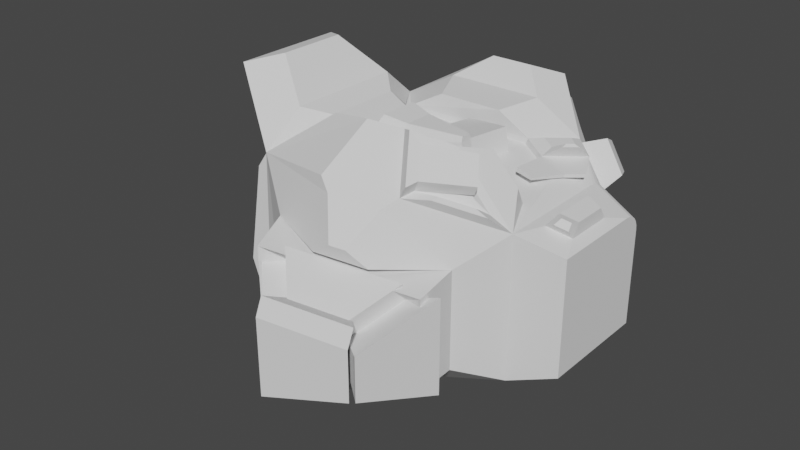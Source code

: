 # Source: slenmemis_Niyobyum.blend  (saved by Blender 2.93.21; exported with 4.5.12 LTS)
import bpy
from mathutils import Matrix  # noqa: F401  (used for matrix-valued properties, if any)

bpy.ops.wm.read_factory_settings(use_empty=True)
scene = bpy.context.scene
scene.name = 'Scene'

# ---- collections
col_collection = bpy.data.collections.new('Collection'); scene.collection.children.link(col_collection)

# ---- world
world_world = bpy.data.worlds.new('World'); scene.world = world_world
world_world.use_nodes = True; world_world.node_tree.nodes.clear()
_N = world_world.node_tree.nodes; _L = world_world.node_tree.links
n0 = _N.new('ShaderNodeOutputWorld'); n0.name = 'World Output'; n0.location = (300, 300)
n1 = _N.new('ShaderNodeBackground'); n1.name = 'Background'; n1.location = (10, 300)
n1.inputs[0].default_value = (0.05088, 0.05088, 0.05088, 1.0)
_L.new(n1.outputs[0], n0.inputs[0])
n0.is_active_output = True
world_world.color = (0.05088, 0.05088, 0.05088)
world_world.use_sun_shadow = False
world_world.sun_shadow_jitter_overblur = 0.0

# ---- meshes
me_cube_002 = bpy.data.meshes.new('Cube.002')
me_cube_002.from_pydata([(-1.0, -1.0, -1.0), (-1.028, -0.9177, 1.024), (-1.0, 1.0, -1.0), (-1.028, 0.9177, 1.024), (1.106, -0.4886, -0.4886), (1.106, -0.4886, 0.8157), (1.106, 0.8157, -0.4886), (1.505, 0.6875, -0.3604), (1.505, -0.3604, -0.3604), (1.505, -0.3604, 0.6875), (1.106, 0.645, 0.8157), (1.106, 0.8157, 0.645), (0.7496, 1.0, 1.0), (1.106, 0.6892, 0.8099), (1.106, 0.7304, 0.7929), (1.106, 0.7657, 0.7657), (1.106, 0.7929, 0.7304), (1.106, 0.8099, 0.6892), (1.505, 0.6875, 0.5167), (1.505, 0.5167, 0.6875), (1.505, 0.6816, 0.5609), (1.505, 0.6646, 0.6021), (1.505, 0.6375, 0.6375), (1.505, 0.6021, 0.6646), (1.505, 0.5609, 0.6816), (-0.589, -1.215, -0.6519), (-0.589, -1.215, 0.7046), (0.8396, -0.8681, 0.5796), (0.8396, -0.8681, -0.3051), (0.4908, -1.052, 1.126), (-0.1389, -1.204, 1.181), (0.4111, -1.165, 1.056), (-0.01598, -1.269, 1.093), (0.4339, -1.341, 0.6417), (-0.01364, -1.45, 0.6809), (0.2997, -1.434, 0.7909), (0.1659, -1.467, 0.8026), (-0.4307, -1.616, -0.5928), (-0.4307, -1.616, 0.6544), (0.8828, -1.297, 0.5395), (0.8828, -1.297, -0.2739), (-0.2857, -1.424, -0.407), (-0.2857, -1.424, 0.4966), (0.666, -1.193, 0.4134), (0.666, -1.193, -0.1759), (0.06942, -1.77, -0.1441), (0.06942, -1.77, 0.2735), (0.5092, -1.664, 0.235), (0.5092, -1.664, -0.03733), (-0.4514, -1.56, -0.4518), (-0.4514, -1.56, 0.5395), (-0.06181, -1.939, -0.1634), (-0.06181, -1.939, 0.2947), (0.9835, -1.186, 0.5453), (0.9835, -1.186, -0.2993), (0.7589, -1.86, 0.2897), (0.7589, -1.86, -0.1006), (-0.01292, -2.052, -0.2904), (-0.01292, -2.052, 0.3977), (0.7117, -1.877, 0.3343), (0.7117, -1.877, -0.1145), (0.5061, -1.597, 0.3855), (0.06628, -1.703, 0.424), (0.7086, -1.809, 0.4847), (-0.01606, -1.985, 0.5481), (0.7002, -1.271, 0.5887), (-0.2514, -1.502, 0.6719), (0.5435, -1.742, 0.4103), (0.1036, -1.848, 0.4488), (-0.6685, 1.221, 0.788), (-0.6685, 1.221, -0.6883), (0.8863, 1.085, -0.3109), (0.8863, 1.085, 0.5259), (0.623, 1.221, 0.788), (1.01, 0.7575, 0.578), (0.6529, 0.9417, 0.9331), (0.9025, 1.013, 0.5101), (0.5951, 1.172, 0.8161), (0.9108, 0.7794, 0.4748), (0.9108, 0.7794, -0.3153), (0.8362, 0.9577, 0.4275), (0.8362, 0.9577, -0.2534), (1.18, 0.9827, 0.7964), (0.9498, 1.102, 1.026), (1.111, 1.148, 0.7525), (0.9125, 1.25, 0.9501), (1.028, 0.871, 0.3165), (1.028, 0.871, -0.154), (0.984, 0.9772, 0.2883), (0.984, 0.9772, -0.1172), (-0.3126, 1.631, 0.5615), (-0.3126, 1.631, -0.3754), (0.6741, 1.544, -0.1359), (0.6741, 1.544, 0.3952), (0.507, 1.631, 0.5615), (-1.1, 1.286, 0.6307), (-1.1, 1.286, -0.6118), (-0.894, 1.423, 0.499), (-0.894, 1.423, -0.4182), (0.4325, 1.398, 0.9508), (-0.439, 1.398, 0.9508), (0.3542, 1.675, 0.798), (-0.1988, 1.675, 0.798), (0.286, 1.453, 1.348), (-0.4787, 1.453, 1.348), (0.2307, 1.55, 1.255), (-0.3339, 1.55, 1.255), (0.3658, 1.327, 0.8496), (-0.4226, 1.327, 0.8496), (0.1263, 1.527, 1.135), (-0.2183, 1.527, 1.135), (-0.8303, 1.008, 1.04), (-0.5939, 1.166, 0.889), (-0.4585, 1.331, 1.288), (-0.3552, 1.4, 1.222), (0.2585, 1.568, 1.115), (-0.2294, 1.568, 1.115), (0.2147, 1.723, 1.029), (-0.0949, 1.723, 1.029), (0.3286, 0.9639, 1.276), (-0.5649, 0.9639, 1.276), (0.09185, 1.195, 1.454), (-0.2987, 1.195, 1.454), (0.563, -0.4553, 1.357), (-0.447, -0.7005, 1.445), (0.2679, -0.7252, 1.506), (-0.03405, -0.7985, 1.532), (0.5743, -0.5665, 1.178), (-0.4356, -0.8117, 1.266), (0.2792, -0.8364, 1.327), (-0.02273, -0.9097, 1.353), (0.5308, -0.9276, 1.152), (0.94, -0.5534, 0.946), (0.3826, -0.7107, 1.405), (0.5788, -0.5312, 1.306), (0.5452, -1.053, 1.228), (0.3623, -0.7851, 1.539), (0.578, -0.9512, 1.25), (0.4564, -0.7732, 1.457), (0.6874, -0.9315, 1.124), (0.9905, -0.6542, 0.9714), (0.7071, -0.8704, 1.137), (0.9086, -0.6861, 1.036), (0.8379, -0.6135, 1.094), (0.7071, -0.4222, 1.316), (0.8795, -0.6342, 1.18), (0.7723, -0.4773, 1.362), (0.5747, -0.8493, 1.187), (0.8396, -0.607, 1.054), (0.4788, -0.7088, 1.351), (0.6058, -0.5926, 1.286), (-1.257, 0.7454, -0.7454), (-1.257, -0.7454, -0.7454), (-1.46, -0.2565, 1.003), (-1.46, 0.2565, 1.003), (-1.65, -0.5417, 1.555), (-1.65, 0.5417, 1.555), (-1.628, -0.1308, 1.189), (-1.628, 0.1308, 1.189), (-1.285, 0.5345, -0.4748), (-1.285, -0.5345, -0.4748), (-1.427, -0.1839, 0.7489), (-1.427, 0.1839, 0.7489), (-1.101, -0.1417, 0.9917), (-1.101, 0.1417, 0.9917), (-1.082, -0.1016, 0.8515), (-1.082, 0.1016, 0.8515), (-1.994, 0.3186, 0.5536), (-1.879, 0.5951, -0.4349), (-1.976, 0.2775, 0.4101), (-1.895, 0.4757, -0.2819), (-1.561, -0.2848, 0.1739), (-1.509, -0.1549, -0.2798), (-1.765, -0.2501, 0.04827), (-1.735, -0.1766, -0.2083), (-1.61, 0.7103, 0.5292), (-1.531, 0.8989, -0.1451), (-1.816, 0.7343, 0.356), (-1.771, 0.8409, -0.0253), (-1.103, 0.5345, -0.4537), (-1.103, -0.5345, -0.4537), (-1.245, -0.1839, 0.7701), (-1.245, 0.1839, 0.7701), (-1.468, 0.4803, -0.719), (-1.468, -0.4803, -0.719), (-1.486, 0.3443, -0.5447), (-1.486, -0.3443, -0.5447), (-0.9465, 0.3307, -0.1991), (-0.9465, -0.3307, -0.1991), (-1.034, -0.1138, 0.5581), (-1.034, 0.1138, 0.5581), (-1.664, -0.5694, -0.3214), (-1.759, -0.3407, 0.4963), (-1.677, -0.4707, -0.1948), (-1.744, -0.3068, 0.3775), (-0.9879, -0.5536, 1.321), (-0.9879, 0.5536, 1.321), (-1.363, -0.3268, 1.641), (-1.363, 0.3268, 1.641), (-0.8182, -0.6035, 1.047), (-0.8182, 0.6035, 1.047), (-0.7919, -0.364, 1.243), (-0.7919, 0.364, 1.243), (-0.4734, -0.4117, 1.032), (-0.4734, 0.4117, 1.032), (-0.4554, -0.2484, 1.166), (-0.4554, 0.2484, 1.166), (-0.1868, -0.307, 1.011), (-0.1868, 0.307, 1.011), (-0.1734, -0.1852, 1.11), (-0.1734, 0.1852, 1.11), (-0.3734, -0.4567, 1.159), (-0.3624, -0.3561, 1.241), (-0.197, -0.3922, 1.145), (-0.1888, -0.3172, 1.207), (-0.3945, -0.1867, 1.291), (-0.3945, 0.1867, 1.291), (-0.1825, -0.1392, 1.25), (-0.1825, 0.1392, 1.25), (0.3001, -0.05999, 1.189), (0.3001, 0.05999, 1.189), (0.2971, -0.04509, 1.234), (0.2971, 0.04509, 1.234), (-0.1245, -0.1852, 0.8146), (-0.1245, 0.1852, 0.8146), (0.349, -0.05999, 0.8929), (0.349, 0.05999, 0.8929), (0.4747, 0.622, 1.053), (-0.7234, 0.5665, 1.069), (0.1909, 0.5976, 1.239), (-0.4113, 0.5976, 1.239), (0.7244, 0.9834, 0.9243), (-1.003, 0.9034, 0.9475), (0.4571, 0.6159, 0.9759), (-0.7074, 0.562, 0.9915), (0.5794, -0.2849, 0.8986), (-0.6214, -0.5263, 1.016), (0.2737, -0.2661, 1.203), (-0.2945, -0.4041, 1.253), (0.6977, -0.192, 1.286), (0.9479, -0.2074, 1.037), (0.5645, -0.1049, 1.216), (0.7052, -0.1135, 1.075), (0.9595, 0.8094, 0.9607), (0.7142, 0.4722, 1.008), (0.937, 0.7946, 0.8932), (0.6985, 0.4668, 0.9392), (0.7464, 0.8679, 1.05), (0.6041, 0.6722, 1.077), (0.855, 0.7692, 1.029), (0.7281, 0.5947, 1.054), (0.9385, 0.6722, 1.082), (0.8525, 0.554, 1.099), (0.9018, 0.6581, 1.106), (0.8573, 0.5969, 1.115), (1.081, 0.5675, 0.9222), (0.9711, 0.4164, 0.9434), (1.071, 0.5608, 0.8919), (0.9641, 0.414, 0.9125), (-0.06586, 0.5473, 1.12), (0.3831, 0.4286, 1.195), (-0.01951, 0.5473, 0.8398), (0.4295, 0.4286, 0.914), (1.21, -0.2171, 0.8111), (1.418, -0.1502, 0.7443), (1.21, 0.3734, 0.8111), (1.418, 0.3066, 0.7443), (1.275, -0.1251, 0.9008), (1.418, -0.07907, 0.8548), (1.275, 0.2814, 0.9008), (1.418, 0.2354, 0.8548), (1.299, -0.2427, 0.858), (1.409, -0.2073, 0.8226), (1.333, -0.194, 0.9054), (1.409, -0.1696, 0.8811), (0.755, -0.09306, 0.7217), (1.0, -0.1879, 0.6831), (0.8136, -0.01328, 0.804), (0.9265, -0.05696, 0.7862), (0.7035, 0.144, 1.024), (0.694, 0.1408, 0.9819), (0.8591, 0.1103, 0.9845), (0.8549, 0.1088, 0.9658)], [], [(3, 2, 151, 154), (9, 19, 266, 264), (6, 11, 18, 7), (1, 26, 32, 30), (2, 6, 4, 0), (70, 2, 96, 98), (7, 18, 20, 21, 22, 23, 24, 19, 9, 8), (5, 4, 8, 9), (4, 6, 7, 8), (10, 13, 12), (13, 14, 12), (14, 15, 12), (15, 16, 12), (16, 17, 12), (17, 11, 12), (18, 11, 17, 20), (20, 17, 16, 21), (21, 16, 15, 22), (22, 15, 14, 23), (23, 14, 13, 24), (24, 13, 10, 19), (10, 12, 3, 1, 5), (25, 28, 40, 37), (4, 5, 27, 28), (0, 4, 28, 25), (1, 0, 25, 26), (29, 30, 32, 31), (30, 29, 125, 126), (27, 5, 29, 31), (27, 31, 35, 33), (34, 33, 35, 36), (31, 32, 36, 35), (26, 27, 33, 34), (32, 26, 34, 36), (37, 40, 44, 41), (26, 25, 37, 38), (27, 26, 38, 39), (28, 27, 39, 40), (47, 43, 65, 67), (38, 37, 41, 42), (39, 38, 42, 43), (40, 39, 43, 44), (58, 59, 63, 64), (48, 44, 54, 56), (41, 44, 48, 45), (46, 42, 50, 52), (50, 49, 51, 52), (45, 46, 52, 51), (41, 45, 51, 49), (42, 41, 49, 50), (54, 53, 55, 56), (44, 43, 53, 54), (43, 47, 55, 53), (47, 48, 56, 55), (60, 59, 58, 57), (48, 47, 59, 60), (45, 48, 60, 57), (46, 45, 57, 58), (61, 62, 64, 63), (47, 46, 62, 61), (46, 58, 64, 62), (59, 47, 61, 63), (65, 66, 68, 67), (46, 47, 67, 68), (43, 42, 66, 65), (42, 46, 68, 66), (72, 71, 92, 93), (72, 73, 77, 76), (12, 73, 105, 103), (6, 2, 70, 71), (71, 72, 80, 81), (77, 75, 83, 85), (12, 11, 74, 75), (11, 72, 76, 74), (73, 12, 75, 77), (80, 78, 86, 88), (6, 71, 81, 79), (72, 11, 78, 80), (11, 6, 79, 78), (83, 82, 84, 85), (76, 77, 85, 84), (74, 76, 84, 82), (75, 74, 82, 83), (86, 87, 89, 88), (78, 79, 87, 86), (79, 81, 89, 87), (81, 80, 88, 89), (91, 90, 94, 93, 92), (73, 72, 93, 94), (70, 69, 90, 91), (90, 69, 100, 102), (71, 70, 91, 92), (96, 95, 97, 98), (2, 3, 95, 96), (69, 70, 98, 97), (3, 69, 97, 95), (102, 100, 116, 118), (73, 94, 101, 99), (69, 73, 99, 100), (94, 90, 102, 101), (104, 103, 105, 106), (104, 3, 120, 122), (3, 104, 113, 111), (105, 73, 107, 109), (107, 108, 110, 109), (69, 106, 110, 108), (73, 69, 108, 107), (106, 105, 109, 110), (112, 111, 113, 114), (104, 106, 114, 113), (106, 69, 112, 114), (69, 3, 111, 112), (116, 115, 117, 118), (101, 102, 118, 117), (99, 101, 117, 115), (100, 99, 115, 116), (120, 119, 121, 122), (103, 104, 122, 121), (3, 12, 231, 232), (12, 103, 121, 119), (125, 123, 127, 129), (1, 30, 126, 124), (124, 123, 237, 238), (123, 125, 133, 134), (127, 128, 130, 129), (126, 125, 129, 130), (124, 126, 130, 128), (123, 124, 128, 127), (131, 132, 148, 147), (125, 29, 135, 136), (5, 123, 134, 132), (29, 5, 140, 139), (136, 135, 137, 138), (29, 131, 137, 135), (133, 125, 136, 138), (133, 138, 146, 144), (139, 140, 142, 141), (132, 131, 141, 142), (5, 132, 142, 140), (131, 29, 139, 141), (143, 144, 146, 145), (131, 133, 144, 143), (138, 137, 145, 146), (137, 131, 143, 145), (147, 148, 150, 149), (132, 134, 150, 148), (134, 133, 149, 150), (133, 131, 147, 149), (153, 154, 164, 163), (0, 1, 153, 152), (153, 1, 155, 157), (2, 0, 152, 151), (155, 156, 158, 157), (3, 156, 198, 196), (154, 153, 157, 158), (3, 154, 158, 156), (162, 159, 179, 182), (159, 151, 183, 185), (169, 170, 174, 173), (152, 153, 192, 191), (163, 164, 166, 165), (154, 162, 166, 164), (162, 161, 165, 166), (161, 153, 163, 165), (167, 168, 170, 169), (162, 154, 167, 169), (167, 154, 175, 177), (151, 159, 170, 168), (172, 171, 173, 174), (162, 169, 173, 171), (159, 162, 171, 172), (170, 159, 172, 174), (175, 176, 178, 177), (154, 151, 176, 175), (168, 167, 177, 178), (151, 168, 178, 176), (179, 180, 188, 187), (160, 161, 181, 180), (161, 162, 182, 181), (159, 160, 180, 179), (183, 184, 186, 185), (151, 152, 184, 183), (152, 160, 186, 184), (160, 159, 185, 186), (188, 189, 190, 187), (182, 179, 187, 190), (180, 181, 189, 188), (181, 182, 190, 189), (191, 192, 194, 193), (153, 161, 194, 192), (161, 160, 193, 194), (160, 152, 191, 193), (195, 196, 198, 197), (155, 1, 195, 197), (156, 155, 197, 198), (195, 1, 199, 201), (201, 199, 203, 205), (1, 3, 200, 199), (196, 195, 201, 202), (3, 196, 202, 200), (210, 206, 216, 218), (202, 201, 205, 206), (200, 202, 206, 204), (199, 200, 204, 203), (207, 208, 210, 209), (204, 206, 210, 208), (203, 204, 208, 207), (203, 207, 213, 211), (212, 211, 213, 214), (207, 209, 214, 213), (205, 203, 211, 212), (209, 205, 212, 214), (216, 215, 217, 218), (219, 209, 223, 225), (206, 205, 215, 216), (205, 209, 217, 215), (219, 220, 222, 221), (210, 218, 222, 220), (218, 217, 221, 222), (217, 209, 219, 221), (223, 224, 226, 225), (209, 210, 224, 223), (210, 220, 260, 259), (220, 219, 225, 226), (228, 227, 229, 230), (120, 3, 228, 230), (119, 120, 230, 229), (12, 119, 229, 227), (232, 231, 233, 234), (227, 233, 246, 244), (227, 228, 234, 233), (228, 3, 232, 234), (235, 236, 238, 237), (5, 1, 236, 235), (240, 5, 276, 278), (1, 124, 238, 236), (239, 240, 242, 241), (123, 5, 240, 239), (235, 237, 241, 242), (237, 123, 239, 241), (245, 243, 255, 257), (231, 12, 243, 245), (233, 231, 245, 246), (243, 12, 247, 249), (247, 248, 250, 249), (243, 249, 253, 251), (12, 227, 248, 247), (227, 244, 250, 248), (252, 251, 253, 254), (244, 243, 251, 252), (249, 250, 254, 253), (250, 244, 252, 254), (255, 256, 258, 257), (243, 244, 256, 255), (246, 258, 282, 280), (246, 245, 257, 258), (259, 260, 262, 261), (220, 226, 262, 260), (224, 210, 259, 261), (226, 224, 261, 262), (265, 263, 267, 269), (19, 10, 265, 266), (5, 9, 264, 263), (10, 5, 263, 265), (269, 267, 268, 270), (264, 268, 274, 272), (264, 266, 270, 268), (266, 265, 269, 270), (271, 272, 274, 273), (267, 263, 271, 273), (268, 267, 273, 274), (263, 264, 272, 271), (276, 275, 277, 278), (242, 240, 278, 277), (5, 235, 275, 276), (235, 242, 277, 275), (279, 280, 282, 281), (258, 256, 281, 282), (244, 246, 280, 279), (256, 244, 279, 281)])
_uv = me_cube_002.uv_layers.new(name='UVMap')
_uv.uv.foreach_set('vector', [0.625, 0.25, 0.375, 0.25, 0.375, 0.25, 0.625, 0.25, 0.625, 0.75, 0.625, 0.5407, 0.625, 0.5407, 0.625, 0.75, 0.375, 0.5, 0.5923, 0.5, 0.5843, 0.5, 0.375, 0.5, 0.625, 0.0, 0.625, 0.0, 0.625, 0.0, 0.625, 0.0, 0.125, 0.5, 0.375, 0.5, 0.375, 0.75, 0.125, 0.75, 0.125, 0.5, 0.125, 0.5, 0.125, 0.5, 0.125, 0.5, 0.375, 0.5, 0.5843, 0.5, 0.5948, 0.5005, 0.6048, 0.5018, 0.621, 0.504, 0.6232, 0.5202, 0.6245, 0.5302, 0.625, 0.5407, 0.625, 0.75, 0.375, 0.75, 0.625, 0.75, 0.375, 0.75, 0.375, 0.75, 0.625, 0.75, 0.375, 0.75, 0.375, 0.5, 0.375, 0.5, 0.375, 0.75, 0.625, 0.5, 0.6239, 0.5, 0.625, 0.4687, 0.6239, 0.5, 0.6206, 0.5, 0.625, 0.4687, 0.6206, 0.5, 0.6154, 0.5, 0.625, 0.4687, 0.6154, 0.5, 0.6086, 0.5, 0.625, 0.4687, 0.6086, 0.5, 0.6007, 0.5, 0.625, 0.4687, 0.6007, 0.5, 0.5923, 0.5, 0.625, 0.4687, 0.5843, 0.5, 0.5923, 0.5, 0.6008, 0.5, 0.5948, 0.5005, 0.5948, 0.5005, 0.6008, 0.5, 0.6089, 0.5, 0.6048, 0.5018, 0.6048, 0.5018, 0.6089, 0.5, 0.625, 0.5, 0.621, 0.504, 0.621, 0.504, 0.625, 0.5, 0.625, 0.5161, 0.6232, 0.5202, 0.6232, 0.5202, 0.625, 0.5161, 0.625, 0.5242, 0.6245, 0.5302, 0.6245, 0.5302, 0.625, 0.5242, 0.625, 0.5327, 0.625, 0.5407, 0.625, 0.5327, 0.6563, 0.5, 0.875, 0.5, 0.875, 0.75, 0.625, 0.75, 0.125, 0.75, 0.375, 0.75, 0.375, 0.75, 0.125, 0.75, 0.375, 0.75, 0.625, 0.75, 0.625, 0.75, 0.375, 0.75, 0.125, 0.75, 0.375, 0.75, 0.375, 0.75, 0.125, 0.75, 0.625, 0.0, 0.375, 0.0, 0.375, 0.0, 0.625, 0.0, 0.625, 0.75, 0.875, 0.75, 0.875, 0.75, 0.625, 0.75, 0.875, 0.75, 0.625, 0.75, 0.625, 0.75, 0.875, 0.75, 0.625, 0.75, 0.625, 0.75, 0.625, 0.75, 0.625, 0.75, 0.625, 0.75, 0.625, 0.75, 0.625, 0.75, 0.625, 0.75, 0.625, 1.0, 0.625, 0.75, 0.625, 0.75, 0.625, 1.0, 0.625, 0.75, 0.875, 0.75, 0.875, 0.75, 0.625, 0.75, 0.625, 1.0, 0.625, 0.75, 0.625, 0.75, 0.625, 1.0, 0.625, 0.0, 0.625, 0.0, 0.625, 0.0, 0.625, 0.0, 0.125, 0.75, 0.375, 0.75, 0.375, 0.75, 0.125, 0.75, 0.625, 0.0, 0.375, 0.0, 0.375, 0.0, 0.625, 0.0, 0.625, 0.75, 0.625, 1.0, 0.625, 1.0, 0.625, 0.75, 0.375, 0.75, 0.625, 0.75, 0.625, 0.75, 0.375, 0.75, 0.625, 0.75, 0.625, 0.75, 0.625, 0.75, 0.625, 0.75, 0.625, 0.0, 0.375, 0.0, 0.375, 0.0, 0.625, 0.0, 0.625, 0.75, 0.625, 1.0, 0.625, 1.0, 0.625, 0.75, 0.375, 0.75, 0.625, 0.75, 0.625, 0.75, 0.375, 0.75, 0.625, 1.0, 0.625, 0.75, 0.625, 0.75, 0.625, 1.0, 0.375, 0.75, 0.375, 0.75, 0.375, 0.75, 0.375, 0.75, 0.125, 0.75, 0.375, 0.75, 0.375, 0.75, 0.125, 0.75, 0.625, 1.0, 0.625, 1.0, 0.625, 1.0, 0.625, 1.0, 0.625, 0.0, 0.375, 0.0, 0.375, 0.0, 0.625, 0.0, 0.375, 1.0, 0.625, 1.0, 0.625, 1.0, 0.375, 1.0, 0.125, 0.75, 0.125, 0.75, 0.125, 0.75, 0.125, 0.75, 0.625, 0.0, 0.375, 0.0, 0.375, 0.0, 0.625, 0.0, 0.375, 0.75, 0.625, 0.75, 0.625, 0.75, 0.375, 0.75, 0.375, 0.75, 0.625, 0.75, 0.625, 0.75, 0.375, 0.75, 0.625, 0.75, 0.625, 0.75, 0.625, 0.75, 0.625, 0.75, 0.625, 0.75, 0.375, 0.75, 0.375, 0.75, 0.625, 0.75, 0.375, 0.75, 0.625, 0.75, 0.625, 1.0, 0.375, 1.0, 0.375, 0.75, 0.625, 0.75, 0.625, 0.75, 0.375, 0.75, 0.125, 0.75, 0.375, 0.75, 0.375, 0.75, 0.125, 0.75, 0.625, 1.0, 0.375, 1.0, 0.375, 1.0, 0.625, 1.0, 0.625, 0.75, 0.625, 1.0, 0.625, 1.0, 0.625, 0.75, 0.625, 0.75, 0.625, 1.0, 0.625, 1.0, 0.625, 0.75, 0.625, 1.0, 0.625, 1.0, 0.625, 1.0, 0.625, 1.0, 0.625, 0.75, 0.625, 0.75, 0.625, 0.75, 0.625, 0.75, 0.625, 0.75, 0.625, 1.0, 0.625, 1.0, 0.625, 0.75, 0.625, 1.0, 0.625, 0.75, 0.625, 0.75, 0.625, 1.0, 0.625, 0.75, 0.625, 1.0, 0.625, 1.0, 0.625, 0.75, 0.625, 1.0, 0.625, 1.0, 0.625, 1.0, 0.625, 1.0, 0.5923, 0.5, 0.375, 0.5, 0.375, 0.5, 0.5923, 0.5, 0.5923, 0.5, 0.625, 0.4687, 0.625, 0.4687, 0.5923, 0.5, 0.6563, 0.5, 0.6563, 0.5, 0.6563, 0.5, 0.6563, 0.5, 0.375, 0.5, 0.125, 0.5, 0.125, 0.5, 0.375, 0.5, 0.375, 0.5, 0.5923, 0.5, 0.5923, 0.5, 0.375, 0.5, 0.6563, 0.5, 0.6563, 0.5, 0.6563, 0.5, 0.6563, 0.5, 0.625, 0.4687, 0.5923, 0.5, 0.5923, 0.5, 0.625, 0.4687, 0.5923, 0.5, 0.5923, 0.5, 0.5923, 0.5, 0.5923, 0.5, 0.6563, 0.5, 0.6563, 0.5, 0.6563, 0.5, 0.6563, 0.5, 0.5923, 0.5, 0.5923, 0.5, 0.5923, 0.5, 0.5923, 0.5, 0.375, 0.5, 0.375, 0.5, 0.375, 0.5, 0.375, 0.5, 0.5923, 0.5, 0.5923, 0.5, 0.5923, 0.5, 0.5923, 0.5, 0.5923, 0.5, 0.375, 0.5, 0.375, 0.5, 0.5923, 0.5, 0.625, 0.4687, 0.5923, 0.5, 0.5923, 0.5, 0.625, 0.4687, 0.5923, 0.5, 0.625, 0.4687, 0.625, 0.4687, 0.5923, 0.5, 0.5923, 0.5, 0.5923, 0.5, 0.5923, 0.5, 0.5923, 0.5, 0.625, 0.4687, 0.5923, 0.5, 0.5923, 0.5, 0.625, 0.4687, 0.5923, 0.5, 0.375, 0.5, 0.375, 0.5, 0.5923, 0.5, 0.5923, 0.5, 0.375, 0.5, 0.375, 0.5, 0.5923, 0.5, 0.375, 0.5, 0.375, 0.5, 0.375, 0.5, 0.375, 0.5, 0.375, 0.5, 0.5923, 0.5, 0.5923, 0.5, 0.375, 0.5, 0.375, 0.25, 0.625, 0.25, 0.625, 0.4687, 0.5923, 0.5, 0.375, 0.5, 0.625, 0.4687, 0.5923, 0.5, 0.5923, 0.5, 0.625, 0.4687, 0.375, 0.25, 0.625, 0.25, 0.625, 0.25, 0.375, 0.25, 0.625, 0.25, 0.625, 0.25, 0.625, 0.25, 0.625, 0.25, 0.375, 0.5, 0.125, 0.5, 0.125, 0.5, 0.375, 0.5, 0.375, 0.25, 0.625, 0.25, 0.625, 0.25, 0.375, 0.25, 0.375, 0.25, 0.625, 0.25, 0.625, 0.25, 0.375, 0.25, 0.625, 0.25, 0.375, 0.25, 0.375, 0.25, 0.625, 0.25, 0.875, 0.5, 0.875, 0.5, 0.875, 0.5, 0.875, 0.5, 0.625, 0.25, 0.625, 0.25, 0.625, 0.25, 0.625, 0.25, 0.625, 0.4687, 0.625, 0.4687, 0.625, 0.4687, 0.625, 0.4687, 0.875, 0.5, 0.6563, 0.5, 0.6563, 0.5, 0.875, 0.5, 0.625, 0.4687, 0.625, 0.25, 0.625, 0.25, 0.625, 0.4687, 0.875, 0.5, 0.6563, 0.5, 0.6563, 0.5, 0.875, 0.5, 0.875, 0.5, 0.875, 0.5, 0.875, 0.5, 0.875, 0.5, 0.875, 0.5, 0.875, 0.5, 0.875, 0.5, 0.875, 0.5, 0.6563, 0.5, 0.6563, 0.5, 0.6563, 0.5, 0.6563, 0.5, 0.6563, 0.5, 0.875, 0.5, 0.875, 0.5, 0.6563, 0.5, 0.875, 0.5, 0.875, 0.5, 0.875, 0.5, 0.875, 0.5, 0.6563, 0.5, 0.875, 0.5, 0.875, 0.5, 0.6563, 0.5, 0.875, 0.5, 0.6563, 0.5, 0.6563, 0.5, 0.875, 0.5, 0.875, 0.5, 0.875, 0.5, 0.875, 0.5, 0.875, 0.5, 0.875, 0.5, 0.875, 0.5, 0.875, 0.5, 0.875, 0.5, 0.875, 0.5, 0.875, 0.5, 0.875, 0.5, 0.875, 0.5, 0.875, 0.5, 0.875, 0.5, 0.875, 0.5, 0.875, 0.5, 0.875, 0.5, 0.6563, 0.5, 0.6563, 0.5, 0.875, 0.5, 0.625, 0.4687, 0.625, 0.25, 0.625, 0.25, 0.625, 0.4687, 0.625, 0.4687, 0.625, 0.4687, 0.625, 0.4687, 0.625, 0.4687, 0.875, 0.5, 0.6563, 0.5, 0.6563, 0.5, 0.875, 0.5, 0.875, 0.5, 0.6563, 0.5, 0.6563, 0.5, 0.875, 0.5, 0.6563, 0.5, 0.875, 0.5, 0.875, 0.5, 0.6563, 0.5, 0.875, 0.5, 0.6563, 0.5, 0.6563, 0.5, 0.875, 0.5, 0.6563, 0.5, 0.6563, 0.5, 0.6563, 0.5, 0.6563, 0.5, 0.625, 0.75, 0.625, 0.75, 0.625, 0.75, 0.625, 0.75, 0.625, 0.0, 0.625, 0.0, 0.625, 0.0, 0.625, 0.0, 0.875, 0.75, 0.625, 0.75, 0.625, 0.75, 0.875, 0.75, 0.625, 0.75, 0.625, 0.75, 0.625, 0.75, 0.625, 0.75, 0.625, 0.75, 0.875, 0.75, 0.875, 0.75, 0.625, 0.75, 0.875, 0.75, 0.625, 0.75, 0.625, 0.75, 0.875, 0.75, 0.625, 0.0, 0.625, 0.0, 0.625, 0.0, 0.625, 0.0, 0.625, 0.75, 0.875, 0.75, 0.875, 0.75, 0.625, 0.75, 0.625, 0.75, 0.625, 0.75, 0.625, 0.75, 0.625, 0.75, 0.625, 0.75, 0.625, 0.75, 0.625, 0.75, 0.625, 0.75, 0.625, 0.75, 0.625, 0.75, 0.625, 0.75, 0.625, 0.75, 0.625, 0.75, 0.625, 0.75, 0.625, 0.75, 0.625, 0.75, 0.625, 0.75, 0.625, 0.75, 0.625, 0.75, 0.625, 0.75, 0.625, 0.75, 0.625, 0.75, 0.625, 0.75, 0.625, 0.75, 0.625, 0.75, 0.625, 0.75, 0.625, 0.75, 0.625, 0.75, 0.625, 0.75, 0.625, 0.75, 0.625, 0.75, 0.625, 0.75, 0.625, 0.75, 0.625, 0.75, 0.625, 0.75, 0.625, 0.75, 0.625, 0.75, 0.625, 0.75, 0.625, 0.75, 0.625, 0.75, 0.625, 0.75, 0.625, 0.75, 0.625, 0.75, 0.625, 0.75, 0.625, 0.75, 0.625, 0.75, 0.625, 0.75, 0.625, 0.75, 0.625, 0.75, 0.625, 0.75, 0.625, 0.75, 0.625, 0.75, 0.625, 0.75, 0.625, 0.75, 0.625, 0.75, 0.625, 0.75, 0.625, 0.75, 0.625, 0.75, 0.625, 0.75, 0.625, 0.75, 0.625, 0.75, 0.625, 0.75, 0.625, 0.75, 0.625, 0.75, 0.625, 0.75, 0.625, 0.75, 0.625, 0.75, 0.625, 0.75, 0.625, 0.75, 0.625, 0.75, 0.625, 0.75, 0.625, 0.75, 0.625, 0.75, 0.625, 0.75, 0.625, 0.75, 0.625, 0.75, 0.625, 0.75, 0.625, 0.75, 0.625, 0.75, 0.625, 0.75, 0.625, 0.0, 0.625, 0.25, 0.625, 0.25, 0.625, 0.0, 0.375, 0.0, 0.625, 0.0, 0.625, 0.0, 0.375, 0.0, 0.625, 0.0, 0.625, 0.0, 0.625, 0.0, 0.625, 0.0, 0.125, 0.5, 0.125, 0.75, 0.125, 0.75, 0.125, 0.5, 0.875, 0.75, 0.875, 0.5, 0.875, 0.5, 0.875, 0.75, 0.625, 0.25, 0.625, 0.25, 0.625, 0.25, 0.625, 0.25, 0.625, 0.25, 0.625, 0.0, 0.625, 0.0, 0.625, 0.25, 0.625, 0.25, 0.625, 0.25, 0.625, 0.25, 0.625, 0.25, 0.625, 0.25, 0.375, 0.25, 0.375, 0.25, 0.625, 0.25, 0.125, 0.5, 0.125, 0.5, 0.125, 0.5, 0.125, 0.5, 0.625, 0.25, 0.375, 0.25, 0.375, 0.25, 0.625, 0.25, 0.375, 0.0, 0.625, 0.0, 0.625, 0.0, 0.375, 0.0, 0.625, 0.0, 0.625, 0.25, 0.625, 0.25, 0.625, 0.0, 0.625, 0.25, 0.625, 0.25, 0.625, 0.25, 0.625, 0.25, 0.625, 0.25, 0.625, 0.0, 0.625, 0.0, 0.625, 0.25, 0.625, 0.0, 0.625, 0.0, 0.625, 0.0, 0.625, 0.0, 0.625, 0.25, 0.375, 0.25, 0.375, 0.25, 0.625, 0.25, 0.625, 0.25, 0.625, 0.25, 0.625, 0.25, 0.625, 0.25, 0.625, 0.25, 0.625, 0.25, 0.625, 0.25, 0.625, 0.25, 0.125, 0.5, 0.125, 0.5, 0.125, 0.5, 0.125, 0.5, 0.375, 0.25, 0.625, 0.25, 0.625, 0.25, 0.375, 0.25, 0.625, 0.25, 0.625, 0.25, 0.625, 0.25, 0.625, 0.25, 0.375, 0.25, 0.625, 0.25, 0.625, 0.25, 0.375, 0.25, 0.125, 0.5, 0.125, 0.5, 0.125, 0.5, 0.125, 0.5, 0.625, 0.25, 0.375, 0.25, 0.375, 0.25, 0.625, 0.25, 0.625, 0.25, 0.375, 0.25, 0.375, 0.25, 0.625, 0.25, 0.375, 0.25, 0.625, 0.25, 0.625, 0.25, 0.375, 0.25, 0.125, 0.5, 0.125, 0.5, 0.125, 0.5, 0.125, 0.5, 0.125, 0.5, 0.125, 0.75, 0.125, 0.75, 0.125, 0.5, 0.375, 0.0, 0.625, 0.0, 0.625, 0.0, 0.375, 0.0, 0.625, 0.0, 0.625, 0.25, 0.625, 0.25, 0.625, 0.0, 0.125, 0.5, 0.125, 0.75, 0.125, 0.75, 0.125, 0.5, 0.125, 0.5, 0.125, 0.75, 0.125, 0.75, 0.125, 0.5, 0.125, 0.5, 0.125, 0.75, 0.125, 0.75, 0.125, 0.5, 0.375, 0.0, 0.375, 0.0, 0.375, 0.0, 0.375, 0.0, 0.125, 0.75, 0.125, 0.5, 0.125, 0.5, 0.125, 0.75, 0.375, 0.0, 0.625, 0.0, 0.625, 0.25, 0.375, 0.25, 0.625, 0.25, 0.375, 0.25, 0.375, 0.25, 0.625, 0.25, 0.375, 0.0, 0.625, 0.0, 0.625, 0.0, 0.375, 0.0, 0.625, 0.0, 0.625, 0.25, 0.625, 0.25, 0.625, 0.0, 0.375, 0.0, 0.625, 0.0, 0.625, 0.0, 0.375, 0.0, 0.625, 0.0, 0.625, 0.0, 0.625, 0.0, 0.625, 0.0, 0.625, 0.0, 0.375, 0.0, 0.375, 0.0, 0.625, 0.0, 0.375, 0.0, 0.375, 0.0, 0.375, 0.0, 0.375, 0.0, 0.875, 0.75, 0.875, 0.5, 0.875, 0.5, 0.875, 0.75, 0.625, 0.0, 0.625, 0.0, 0.625, 0.0, 0.625, 0.0, 0.875, 0.5, 0.875, 0.75, 0.875, 0.75, 0.875, 0.5, 0.625, 0.0, 0.625, 0.0, 0.625, 0.0, 0.625, 0.0, 0.625, 0.0, 0.625, 0.0, 0.625, 0.0, 0.625, 0.0, 0.875, 0.75, 0.875, 0.5, 0.875, 0.5, 0.875, 0.75, 0.875, 0.5, 0.875, 0.75, 0.875, 0.75, 0.875, 0.5, 0.625, 0.25, 0.625, 0.25, 0.625, 0.25, 0.625, 0.25, 0.625, 0.25, 0.625, 0.25, 0.625, 0.25, 0.625, 0.25, 0.875, 0.5, 0.875, 0.75, 0.875, 0.75, 0.875, 0.5, 0.625, 0.25, 0.625, 0.25, 0.625, 0.25, 0.625, 0.25, 0.875, 0.75, 0.875, 0.5, 0.875, 0.5, 0.875, 0.75, 0.875, 0.75, 0.875, 0.5, 0.875, 0.5, 0.875, 0.75, 0.625, 0.25, 0.625, 0.25, 0.625, 0.25, 0.625, 0.25, 0.875, 0.75, 0.875, 0.5, 0.875, 0.5, 0.875, 0.75, 0.875, 0.75, 0.875, 0.75, 0.875, 0.75, 0.875, 0.75, 0.625, 0.0, 0.625, 0.0, 0.625, 0.0, 0.625, 0.0, 0.875, 0.75, 0.875, 0.75, 0.875, 0.75, 0.875, 0.75, 0.625, 0.0, 0.625, 0.0, 0.625, 0.0, 0.625, 0.0, 0.875, 0.75, 0.875, 0.75, 0.875, 0.75, 0.875, 0.75, 0.875, 0.5, 0.875, 0.75, 0.875, 0.75, 0.875, 0.5, 0.875, 0.75, 0.875, 0.75, 0.875, 0.75, 0.875, 0.75, 0.875, 0.5, 0.875, 0.75, 0.875, 0.75, 0.875, 0.5, 0.875, 0.75, 0.875, 0.75, 0.875, 0.75, 0.875, 0.75, 0.875, 0.75, 0.875, 0.5, 0.875, 0.5, 0.875, 0.75, 0.625, 0.25, 0.625, 0.25, 0.625, 0.25, 0.625, 0.25, 0.875, 0.5, 0.875, 0.75, 0.875, 0.75, 0.875, 0.5, 0.875, 0.75, 0.875, 0.75, 0.875, 0.75, 0.875, 0.75, 0.875, 0.75, 0.875, 0.5, 0.875, 0.5, 0.875, 0.75, 0.875, 0.75, 0.875, 0.5, 0.875, 0.5, 0.875, 0.75, 0.625, 0.25, 0.625, 0.25, 0.625, 0.25, 0.625, 0.25, 0.875, 0.5, 0.875, 0.75, 0.875, 0.75, 0.875, 0.5, 0.875, 0.5, 0.6563, 0.5, 0.6563, 0.5, 0.875, 0.5, 0.875, 0.5, 0.875, 0.5, 0.875, 0.5, 0.875, 0.5, 0.6563, 0.5, 0.875, 0.5, 0.875, 0.5, 0.6563, 0.5, 0.6563, 0.5, 0.6563, 0.5, 0.6563, 0.5, 0.6563, 0.5, 0.875, 0.5, 0.6563, 0.5, 0.6563, 0.5, 0.875, 0.5, 0.6563, 0.5, 0.6563, 0.5, 0.6563, 0.5, 0.6563, 0.5, 0.6563, 0.5, 0.875, 0.5, 0.875, 0.5, 0.6563, 0.5, 0.875, 0.5, 0.875, 0.5, 0.875, 0.5, 0.875, 0.5, 0.625, 0.75, 0.875, 0.75, 0.875, 0.75, 0.625, 0.75, 0.625, 0.75, 0.875, 0.75, 0.875, 0.75, 0.625, 0.75, 0.625, 0.75, 0.625, 0.75, 0.625, 0.75, 0.625, 0.75, 0.625, 0.0, 0.625, 0.0, 0.625, 0.0, 0.625, 0.0, 0.625, 0.75, 0.625, 0.75, 0.625, 0.75, 0.625, 0.75, 0.625, 0.75, 0.625, 0.75, 0.625, 0.75, 0.625, 0.75, 0.625, 0.75, 0.625, 0.75, 0.625, 0.75, 0.625, 0.75, 0.625, 0.75, 0.625, 0.75, 0.625, 0.75, 0.625, 0.75, 0.6563, 0.5, 0.6563, 0.5, 0.6563, 0.5, 0.6563, 0.5, 0.6563, 0.5, 0.6563, 0.5, 0.6563, 0.5, 0.6563, 0.5, 0.6563, 0.5, 0.6563, 0.5, 0.6563, 0.5, 0.6563, 0.5, 0.6563, 0.5, 0.6563, 0.5, 0.6563, 0.5, 0.6563, 0.5, 0.6563, 0.5, 0.6563, 0.5, 0.6563, 0.5, 0.6563, 0.5, 0.6563, 0.5, 0.6563, 0.5, 0.6563, 0.5, 0.6563, 0.5, 0.6563, 0.5, 0.6563, 0.5, 0.6563, 0.5, 0.6563, 0.5, 0.6563, 0.5, 0.6563, 0.5, 0.6563, 0.5, 0.6563, 0.5, 0.6563, 0.5, 0.6563, 0.5, 0.6563, 0.5, 0.6563, 0.5, 0.6563, 0.5, 0.6563, 0.5, 0.6563, 0.5, 0.6563, 0.5, 0.6563, 0.5, 0.6563, 0.5, 0.6563, 0.5, 0.6563, 0.5, 0.6563, 0.5, 0.6563, 0.5, 0.6563, 0.5, 0.6563, 0.5, 0.6563, 0.5, 0.6563, 0.5, 0.6563, 0.5, 0.6563, 0.5, 0.6563, 0.5, 0.6563, 0.5, 0.6563, 0.5, 0.6563, 0.5, 0.6563, 0.5, 0.6563, 0.5, 0.6563, 0.5, 0.6563, 0.5, 0.6563, 0.5, 0.6563, 0.5, 0.6563, 0.5, 0.6563, 0.5, 0.625, 0.25, 0.625, 0.25, 0.625, 0.25, 0.625, 0.25, 0.875, 0.5, 0.875, 0.5, 0.875, 0.5, 0.875, 0.5, 0.875, 0.5, 0.875, 0.5, 0.875, 0.5, 0.875, 0.5, 0.875, 0.5, 0.875, 0.5, 0.875, 0.5, 0.875, 0.5, 0.625, 0.5327, 0.625, 0.75, 0.625, 0.75, 0.625, 0.5327, 0.625, 0.5407, 0.625, 0.5327, 0.625, 0.5327, 0.625, 0.5407, 0.625, 0.75, 0.625, 0.75, 0.625, 0.75, 0.625, 0.75, 0.625, 0.5327, 0.625, 0.75, 0.625, 0.75, 0.625, 0.5327, 0.625, 0.5327, 0.625, 0.75, 0.625, 0.75, 0.625, 0.5407, 0.625, 0.75, 0.625, 0.75, 0.625, 0.75, 0.625, 0.75, 0.625, 0.75, 0.625, 0.5407, 0.625, 0.5407, 0.625, 0.75, 0.625, 0.5407, 0.625, 0.5327, 0.625, 0.5327, 0.625, 0.5407, 0.625, 0.75, 0.625, 0.75, 0.625, 0.75, 0.625, 0.75, 0.625, 0.75, 0.625, 0.75, 0.625, 0.75, 0.625, 0.75, 0.625, 0.75, 0.625, 0.75, 0.625, 0.75, 0.625, 0.75, 0.625, 0.75, 0.625, 0.75, 0.625, 0.75, 0.625, 0.75, 0.625, 0.75, 0.625, 0.75, 0.625, 0.75, 0.625, 0.75, 0.625, 0.75, 0.625, 0.75, 0.625, 0.75, 0.625, 0.75, 0.625, 0.75, 0.625, 0.75, 0.625, 0.75, 0.625, 0.75, 0.625, 0.75, 0.625, 0.75, 0.625, 0.75, 0.625, 0.75, 0.6563, 0.5, 0.6563, 0.5, 0.6563, 0.5, 0.6563, 0.5, 0.6563, 0.5, 0.6563, 0.5, 0.6563, 0.5, 0.6563, 0.5, 0.6563, 0.5, 0.6563, 0.5, 0.6563, 0.5, 0.6563, 0.5, 0.6563, 0.5, 0.6563, 0.5, 0.6563, 0.5, 0.6563, 0.5])
me_cube_002.use_remesh_fix_poles = True
me_cube_002.use_remesh_preserve_attributes = False
me_cube_002.update()

# ---- objects
ob_cube = bpy.data.objects.new('Cube', me_cube_002)

# ---- transforms, parenting, visibility, modifiers, constraints
ob_cube.location = (0.0, 0.0, 0.0)

# ---- collection membership
col_collection.objects.link(ob_cube)

# ---- scene / render settings (as saved in the file)
scene.frame_start = 1; scene.frame_end = 250; scene.frame_set(1)
scene.render.engine = 'BLENDER_EEVEE_NEXT'
scene.cycles.use_denoising = False
scene.cycles.samples = 128
scene.cycles.sampling_pattern = 'TABULATED_SOBOL'
scene.cycles.use_adaptive_sampling = False
scene.cycles.use_light_tree = False
scene.view_settings.view_transform = 'Filmic'
bpy.context.view_layer.update()

# ---- added for rendering (the .blend has no active camera and no usable light): camera, sun
cam_auto = bpy.data.cameras.new('AutoCamera')
cam_auto.lens = 50.0
cam_auto.sensor_width = 36.0
cam_auto.clip_end = 1000.0
ob_auto_camera = bpy.data.objects.new('AutoCamera', cam_auto)
scene.collection.objects.link(ob_auto_camera)
ob_auto_camera.location = (5.10868, -6.58876, 4.60323)
ob_auto_camera.rotation_euler = (1.09748, -7.21219e-08, 0.694738)
scene.camera = ob_auto_camera
light_auto_sun = bpy.data.lights.new('AutoSun', 'SUN')
light_auto_sun.energy = 3.0
light_auto_sun.angle = 0.0523599
ob_auto_sun = bpy.data.objects.new('AutoSun', light_auto_sun)
scene.collection.objects.link(ob_auto_sun)
ob_auto_sun.rotation_euler = (0.872665, 0.174533, 0.523599)
bpy.context.view_layer.update()
